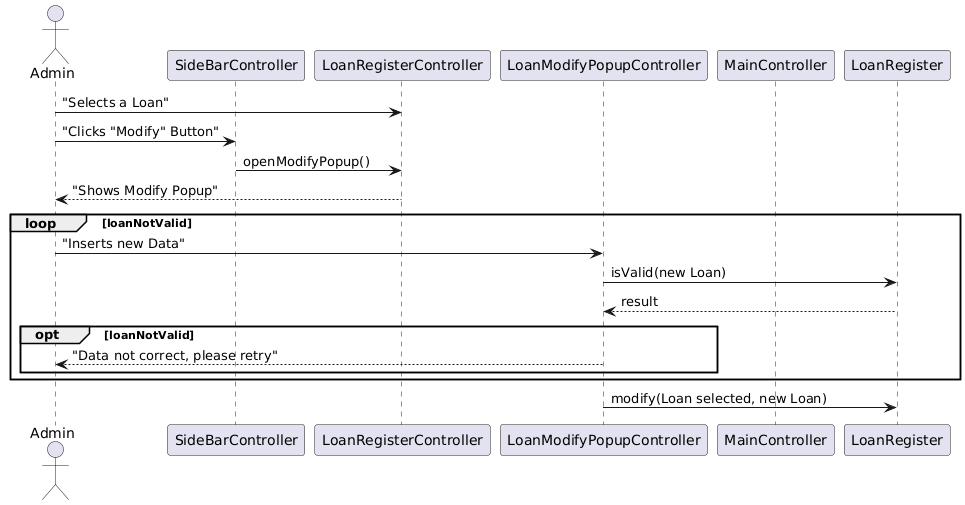

The diagram above was rendered by PlantUML. Its source (embedded in the PNG):
@startuml
'DIAGRAMMA DI SEQUENZA DELLA MODIFICA DI UNO LOAN

actor Admin

participant SideBarController
participant LoanRegisterController
participant LoanModifyPopupController
participant MainController
participant LoanRegister

Admin -> LoanRegisterController : "Selects a Loan"
Admin -> SideBarController : "Clicks "Modify" Button"
SideBarController -> LoanRegisterController : openModifyPopup()
LoanRegisterController --> Admin : "Shows Modify Popup"
loop loanNotValid
Admin -> LoanModifyPopupController : "Inserts new Data"
LoanModifyPopupController -> LoanRegister : isValid(new Loan)
LoanModifyPopupController <-- LoanRegister : result
opt loanNotValid
LoanModifyPopupController --> Admin : "Data not correct, please retry"
end
end
LoanModifyPopupController -> LoanRegister : modify(Loan selected, new Loan)
@enduml